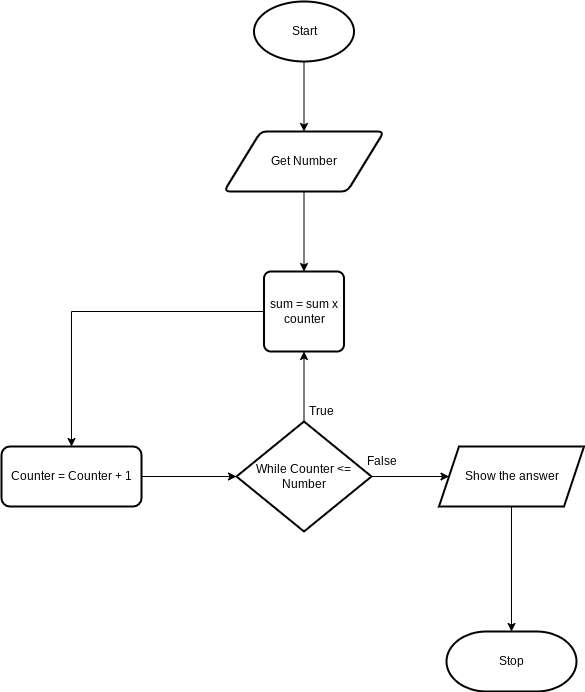

The diagram above was exported from draw.io. Its source (the exported page's mxGraphModel, read from the mxfile embedded in the PNG):
<mxGraphModel dx="1661" dy="561" grid="1" gridSize="10" guides="1" tooltips="1" connect="1" arrows="1" fold="1" page="1" pageScale="1" pageWidth="827" pageHeight="1169" math="0" shadow="0">
  <root>
    <mxCell id="0" />
    <mxCell id="1" parent="0" />
    <mxCell id="28" value="" style="edgeStyle=orthogonalEdgeStyle;rounded=0;html=1;" edge="1" parent="1" source="2" target="12">
      <mxGeometry relative="1" as="geometry" />
    </mxCell>
    <mxCell id="2" value="Start" style="strokeWidth=2;html=1;shape=mxgraph.flowchart.start_1;whiteSpace=wrap;" parent="1" vertex="1">
      <mxGeometry x="242.5" y="30" width="100" height="60" as="geometry" />
    </mxCell>
    <mxCell id="25" style="edgeStyle=orthogonalEdgeStyle;rounded=0;html=1;entryX=0.5;entryY=0;entryDx=0;entryDy=0;" edge="1" parent="1" source="12" target="15">
      <mxGeometry relative="1" as="geometry" />
    </mxCell>
    <mxCell id="12" value="Get Number" style="shape=parallelogram;html=1;strokeWidth=2;perimeter=parallelogramPerimeter;whiteSpace=wrap;rounded=1;arcSize=12;size=0.23;" vertex="1" parent="1">
      <mxGeometry x="212.5" y="160" width="160" height="60" as="geometry" />
    </mxCell>
    <mxCell id="24" style="edgeStyle=orthogonalEdgeStyle;rounded=0;html=1;entryX=0;entryY=0.5;entryDx=0;entryDy=0;" edge="1" parent="1" source="13" target="17">
      <mxGeometry relative="1" as="geometry" />
    </mxCell>
    <mxCell id="27" value="" style="edgeStyle=orthogonalEdgeStyle;rounded=0;html=1;" edge="1" parent="1" source="13" target="15">
      <mxGeometry relative="1" as="geometry" />
    </mxCell>
    <mxCell id="13" value="While Counter &amp;lt;= Number" style="strokeWidth=2;html=1;shape=mxgraph.flowchart.decision;whiteSpace=wrap;" vertex="1" parent="1">
      <mxGeometry x="225" y="450" width="135" height="110" as="geometry" />
    </mxCell>
    <mxCell id="20" value="" style="edgeStyle=orthogonalEdgeStyle;html=1;rounded=0;" edge="1" parent="1" source="15" target="16">
      <mxGeometry relative="1" as="geometry" />
    </mxCell>
    <mxCell id="15" value="sum = sum x counter" style="rounded=1;whiteSpace=wrap;html=1;absoluteArcSize=1;arcSize=14;strokeWidth=2;" vertex="1" parent="1">
      <mxGeometry x="252.5" y="300" width="80" height="80" as="geometry" />
    </mxCell>
    <mxCell id="26" style="rounded=0;html=1;exitX=1;exitY=0.5;exitDx=0;exitDy=0;entryX=0;entryY=0.5;entryDx=0;entryDy=0;entryPerimeter=0;" edge="1" parent="1" source="16" target="13">
      <mxGeometry relative="1" as="geometry" />
    </mxCell>
    <mxCell id="16" value="Counter = Counter + 1" style="whiteSpace=wrap;html=1;rounded=1;arcSize=14;strokeWidth=2;" vertex="1" parent="1">
      <mxGeometry x="-10" y="475" width="140" height="60" as="geometry" />
    </mxCell>
    <mxCell id="23" style="edgeStyle=orthogonalEdgeStyle;rounded=0;html=1;" edge="1" parent="1" source="17" target="18">
      <mxGeometry relative="1" as="geometry" />
    </mxCell>
    <mxCell id="17" value="Show the answer" style="shape=parallelogram;perimeter=parallelogramPerimeter;whiteSpace=wrap;html=1;fixedSize=1;strokeWidth=2;" vertex="1" parent="1">
      <mxGeometry x="427.5" y="475" width="145" height="60" as="geometry" />
    </mxCell>
    <mxCell id="18" value="Stop" style="strokeWidth=2;html=1;shape=mxgraph.flowchart.terminator;whiteSpace=wrap;" vertex="1" parent="1">
      <mxGeometry x="435" y="660" width="130" height="60" as="geometry" />
    </mxCell>
    <mxCell id="29" value="True" style="text;html=1;align=center;verticalAlign=middle;resizable=0;points=[];autosize=1;strokeColor=none;fillColor=none;" vertex="1" parent="1">
      <mxGeometry x="290" y="430" width="40" height="20" as="geometry" />
    </mxCell>
    <mxCell id="30" value="False" style="text;html=1;align=center;verticalAlign=middle;resizable=0;points=[];autosize=1;strokeColor=none;fillColor=none;" vertex="1" parent="1">
      <mxGeometry x="345" y="480" width="50" height="20" as="geometry" />
    </mxCell>
  </root>
</mxGraphModel>